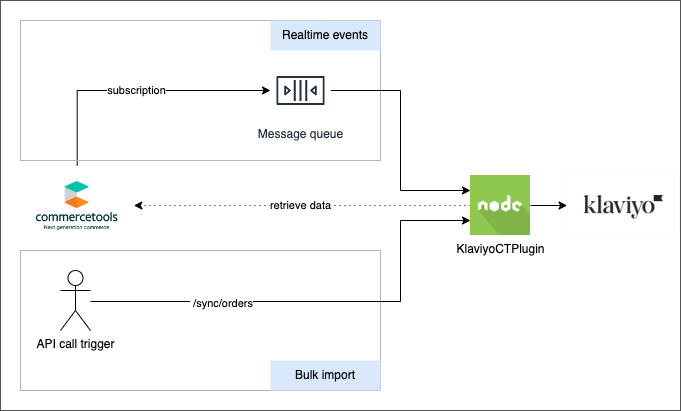

The diagram above was exported from draw.io. Its source (the exported page's mxGraphModel, read from the mxfile embedded in the PNG):
<mxGraphModel dx="1434" dy="771" grid="1" gridSize="10" guides="1" tooltips="1" connect="1" arrows="1" fold="1" page="1" pageScale="1" pageWidth="827" pageHeight="1169" math="0" shadow="0">
  <root>
    <mxCell id="0" />
    <mxCell id="1" parent="0" />
    <mxCell id="FbIdReknl-0cK0Od4JTC-10" value="" style="rounded=0;whiteSpace=wrap;html=1;strokeColor=#545454;" parent="1" vertex="1">
      <mxGeometry x="10" y="10" width="680" height="410" as="geometry" />
    </mxCell>
    <mxCell id="FbIdReknl-0cK0Od4JTC-4" value="subscription" style="edgeStyle=orthogonalEdgeStyle;rounded=0;orthogonalLoop=1;jettySize=auto;html=1;" parent="1" source="FbIdReknl-0cK0Od4JTC-2" target="FbIdReknl-0cK0Od4JTC-3" edge="1">
      <mxGeometry relative="1" as="geometry">
        <Array as="points">
          <mxPoint x="87" y="100" />
        </Array>
      </mxGeometry>
    </mxCell>
    <mxCell id="IkB1PZ1b65KearYKLZx--3" value="" style="rounded=0;whiteSpace=wrap;html=1;fillColor=none;strokeColor=#B5B5B5;" parent="1" vertex="1">
      <mxGeometry x="30" y="30" width="360" height="140" as="geometry" />
    </mxCell>
    <mxCell id="FbIdReknl-0cK0Od4JTC-2" value="" style="shape=image;verticalLabelPosition=bottom;labelBackgroundColor=default;verticalAlign=top;aspect=fixed;imageAspect=0;image=data:image/avif,(base64 omitted: 16824 chars);" parent="1" vertex="1">
      <mxGeometry x="30" y="175" width="113.36" height="80" as="geometry" />
    </mxCell>
    <mxCell id="IkB1PZ1b65KearYKLZx--5" style="edgeStyle=orthogonalEdgeStyle;rounded=0;orthogonalLoop=1;jettySize=auto;html=1;entryX=0;entryY=0.25;entryDx=0;entryDy=0;" parent="1" source="FbIdReknl-0cK0Od4JTC-3" target="FbIdReknl-0cK0Od4JTC-6" edge="1">
      <mxGeometry relative="1" as="geometry" />
    </mxCell>
    <mxCell id="FbIdReknl-0cK0Od4JTC-3" value="Message queue" style="sketch=0;outlineConnect=0;fontColor=#232F3E;gradientColor=none;strokeColor=#232F3E;fillColor=#ffffff;dashed=0;verticalLabelPosition=bottom;verticalAlign=top;align=center;html=1;fontSize=12;fontStyle=0;aspect=fixed;shape=mxgraph.aws4.resourceIcon;resIcon=mxgraph.aws4.queue;" parent="1" vertex="1">
      <mxGeometry x="280" y="70" width="60" height="60" as="geometry" />
    </mxCell>
    <mxCell id="FbIdReknl-0cK0Od4JTC-8" style="edgeStyle=orthogonalEdgeStyle;rounded=0;orthogonalLoop=1;jettySize=auto;html=1;" parent="1" source="FbIdReknl-0cK0Od4JTC-6" target="FbIdReknl-0cK0Od4JTC-7" edge="1">
      <mxGeometry relative="1" as="geometry" />
    </mxCell>
    <mxCell id="FbIdReknl-0cK0Od4JTC-7" value="" style="shape=image;verticalLabelPosition=bottom;labelBackgroundColor=default;verticalAlign=top;aspect=fixed;imageAspect=0;image=https://www.logo-designer.co/storage/2022/03/2022-e-commerce-marketing-platform-klaviyo-new-logo-design-2.png;" parent="1" vertex="1">
      <mxGeometry x="576.6" y="180" width="113.4" height="70" as="geometry" />
    </mxCell>
    <mxCell id="FbIdReknl-0cK0Od4JTC-13" value="Realtime events" style="text;html=1;strokeColor=none;fillColor=#dae8fc;align=center;verticalAlign=middle;whiteSpace=wrap;rounded=0;" parent="1" vertex="1">
      <mxGeometry x="280" y="30" width="110" height="30" as="geometry" />
    </mxCell>
    <mxCell id="IkB1PZ1b65KearYKLZx--6" value="" style="rounded=0;whiteSpace=wrap;html=1;fillColor=none;strokeColor=#B5B5B5;" parent="1" vertex="1">
      <mxGeometry x="30" y="260" width="360" height="140" as="geometry" />
    </mxCell>
    <mxCell id="IkB1PZ1b65KearYKLZx--2" style="edgeStyle=orthogonalEdgeStyle;rounded=0;orthogonalLoop=1;jettySize=auto;html=1;entryX=0;entryY=0.75;entryDx=0;entryDy=0;" parent="1" source="IkB1PZ1b65KearYKLZx--1" target="FbIdReknl-0cK0Od4JTC-6" edge="1">
      <mxGeometry relative="1" as="geometry">
        <Array as="points">
          <mxPoint x="410" y="311" />
          <mxPoint x="410" y="230" />
        </Array>
        <mxPoint x="460" y="206" as="targetPoint" />
      </mxGeometry>
    </mxCell>
    <mxCell id="IkB1PZ1b65KearYKLZx--8" value="&amp;nbsp;/sync/orders" style="edgeLabel;html=1;align=center;verticalAlign=middle;resizable=0;points=[];" parent="IkB1PZ1b65KearYKLZx--2" connectable="0" vertex="1">
      <mxGeometry x="-0.437" y="-1" relative="1" as="geometry">
        <mxPoint as="offset" />
      </mxGeometry>
    </mxCell>
    <mxCell id="IkB1PZ1b65KearYKLZx--1" value="API call trigger" style="shape=umlActor;verticalLabelPosition=bottom;verticalAlign=top;html=1;outlineConnect=0;" parent="1" vertex="1">
      <mxGeometry x="70" y="280" width="30" height="60" as="geometry" />
    </mxCell>
    <mxCell id="IkB1PZ1b65KearYKLZx--7" value="Bulk import" style="text;html=1;strokeColor=none;fillColor=#dae8fc;align=center;verticalAlign=middle;whiteSpace=wrap;rounded=0;" parent="1" vertex="1">
      <mxGeometry x="280" y="370" width="110" height="30" as="geometry" />
    </mxCell>
    <mxCell id="O48_DbvgFJnKrHnjVslf-3" style="edgeStyle=orthogonalEdgeStyle;rounded=0;orthogonalLoop=1;jettySize=auto;html=1;dashed=1;dashPattern=1 4;" edge="1" parent="1" source="FbIdReknl-0cK0Od4JTC-6" target="FbIdReknl-0cK0Od4JTC-2">
      <mxGeometry relative="1" as="geometry" />
    </mxCell>
    <mxCell id="O48_DbvgFJnKrHnjVslf-4" value="retrieve data" style="edgeLabel;html=1;align=center;verticalAlign=middle;resizable=0;points=[];" vertex="1" connectable="0" parent="O48_DbvgFJnKrHnjVslf-3">
      <mxGeometry x="0.0159" y="-1" relative="1" as="geometry">
        <mxPoint as="offset" />
      </mxGeometry>
    </mxCell>
    <mxCell id="FbIdReknl-0cK0Od4JTC-6" value="KlaviyoCTPlugin" style="shape=image;html=1;verticalAlign=top;verticalLabelPosition=bottom;labelBackgroundColor=#ffffff;imageAspect=0;aspect=fixed;image=https://cdn0.iconfinder.com/data/icons/long-shadow-web-icons/512/nodejs-128.png" parent="1" vertex="1">
      <mxGeometry x="480" y="185" width="60" height="60" as="geometry" />
    </mxCell>
  </root>
</mxGraphModel>